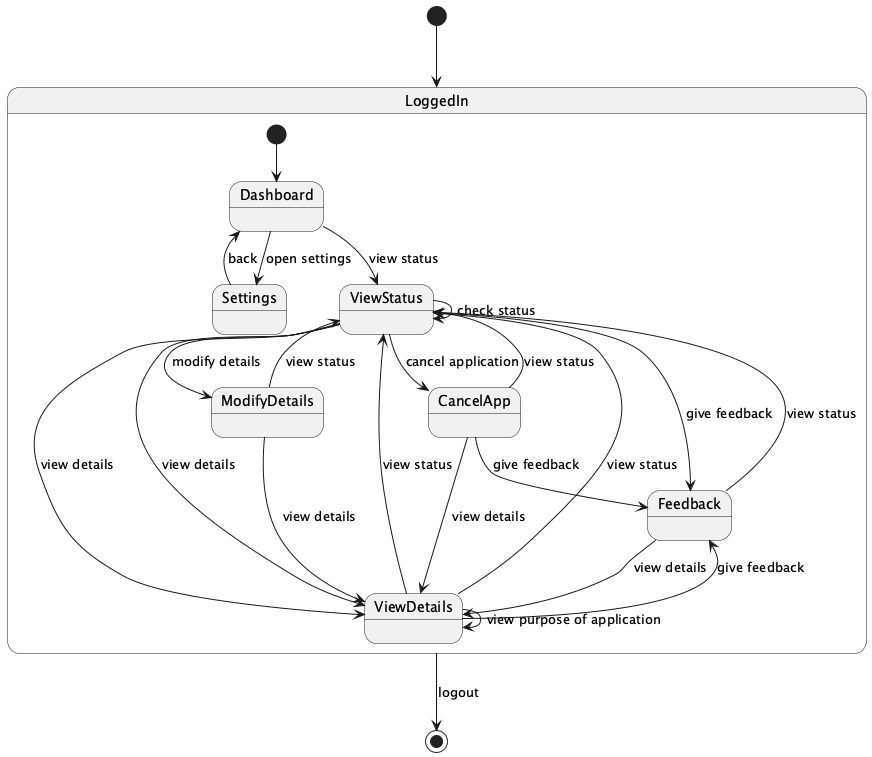

The diagram above was rendered by PlantUML. Its source (embedded in the PNG):
@startuml
[*] --> LoggedIn

state LoggedIn {
  [*] --> Dashboard
  Dashboard --> Settings : open settings
  Settings --> Dashboard : back
  Dashboard --> ViewStatus : view status
  ViewStatus --> ViewStatus : check status
  ViewStatus --> CancelApp : cancel application
  ViewStatus --> ModifyDetails : modify details
  ViewStatus --> ViewDetails : view details
  ViewDetails --> ViewDetails : view purpose of application
  ViewDetails --> ViewStatus : view status
  ViewDetails --> Feedback : give feedback
  ModifyDetails --> ViewDetails : view details
  ModifyDetails --> ViewStatus : view status
  CancelApp --> ViewStatus : view status
  CancelApp --> ViewDetails : view details
  CancelApp --> Feedback : give feedback
  ViewStatus --> ViewDetails : view details
  ViewStatus --> Feedback : give feedback
  Feedback --> ViewDetails : view details
  Feedback --> ViewStatus : view status
  ViewDetails --> ViewStatus : view status
}

LoggedIn --> [*] : logout
@enduml